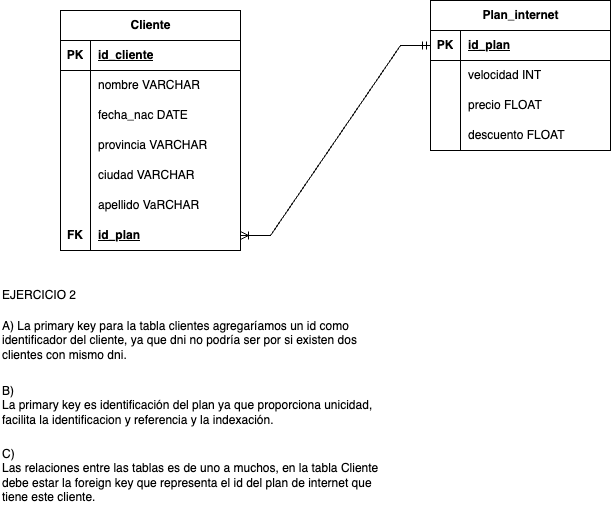

The diagram above was exported from draw.io. Its source (the exported page's mxGraphModel, read from the mxfile embedded in the PNG):
<mxGraphModel dx="1286" dy="766" grid="1" gridSize="10" guides="1" tooltips="1" connect="1" arrows="1" fold="1" page="1" pageScale="1" pageWidth="827" pageHeight="1169" math="0" shadow="0">
  <root>
    <mxCell id="0" />
    <mxCell id="1" parent="0" />
    <mxCell id="UiShTWgkJEma3hMVlYpn-1" value="Cliente" style="shape=table;startSize=30;container=1;collapsible=1;childLayout=tableLayout;fixedRows=1;rowLines=0;fontStyle=1;align=center;resizeLast=1;html=1;" vertex="1" parent="1">
      <mxGeometry x="100" y="90" width="180" height="240" as="geometry" />
    </mxCell>
    <mxCell id="UiShTWgkJEma3hMVlYpn-2" value="" style="shape=tableRow;horizontal=0;startSize=0;swimlaneHead=0;swimlaneBody=0;fillColor=none;collapsible=0;dropTarget=0;points=[[0,0.5],[1,0.5]];portConstraint=eastwest;top=0;left=0;right=0;bottom=1;" vertex="1" parent="UiShTWgkJEma3hMVlYpn-1">
      <mxGeometry y="30" width="180" height="30" as="geometry" />
    </mxCell>
    <mxCell id="UiShTWgkJEma3hMVlYpn-3" value="PK" style="shape=partialRectangle;connectable=0;fillColor=none;top=0;left=0;bottom=0;right=0;fontStyle=1;overflow=hidden;whiteSpace=wrap;html=1;" vertex="1" parent="UiShTWgkJEma3hMVlYpn-2">
      <mxGeometry width="30" height="30" as="geometry">
        <mxRectangle width="30" height="30" as="alternateBounds" />
      </mxGeometry>
    </mxCell>
    <mxCell id="UiShTWgkJEma3hMVlYpn-4" value="id_cliente" style="shape=partialRectangle;connectable=0;fillColor=none;top=0;left=0;bottom=0;right=0;align=left;spacingLeft=6;fontStyle=5;overflow=hidden;whiteSpace=wrap;html=1;" vertex="1" parent="UiShTWgkJEma3hMVlYpn-2">
      <mxGeometry x="30" width="150" height="30" as="geometry">
        <mxRectangle width="150" height="30" as="alternateBounds" />
      </mxGeometry>
    </mxCell>
    <mxCell id="UiShTWgkJEma3hMVlYpn-8" value="" style="shape=tableRow;horizontal=0;startSize=0;swimlaneHead=0;swimlaneBody=0;fillColor=none;collapsible=0;dropTarget=0;points=[[0,0.5],[1,0.5]];portConstraint=eastwest;top=0;left=0;right=0;bottom=0;" vertex="1" parent="UiShTWgkJEma3hMVlYpn-1">
      <mxGeometry y="60" width="180" height="30" as="geometry" />
    </mxCell>
    <mxCell id="UiShTWgkJEma3hMVlYpn-9" value="" style="shape=partialRectangle;connectable=0;fillColor=none;top=0;left=0;bottom=0;right=0;editable=1;overflow=hidden;whiteSpace=wrap;html=1;" vertex="1" parent="UiShTWgkJEma3hMVlYpn-8">
      <mxGeometry width="30" height="30" as="geometry">
        <mxRectangle width="30" height="30" as="alternateBounds" />
      </mxGeometry>
    </mxCell>
    <mxCell id="UiShTWgkJEma3hMVlYpn-10" value="nombre VARCHAR" style="shape=partialRectangle;connectable=0;fillColor=none;top=0;left=0;bottom=0;right=0;align=left;spacingLeft=6;overflow=hidden;whiteSpace=wrap;html=1;" vertex="1" parent="UiShTWgkJEma3hMVlYpn-8">
      <mxGeometry x="30" width="150" height="30" as="geometry">
        <mxRectangle width="150" height="30" as="alternateBounds" />
      </mxGeometry>
    </mxCell>
    <mxCell id="UiShTWgkJEma3hMVlYpn-27" value="" style="shape=tableRow;horizontal=0;startSize=0;swimlaneHead=0;swimlaneBody=0;fillColor=none;collapsible=0;dropTarget=0;points=[[0,0.5],[1,0.5]];portConstraint=eastwest;top=0;left=0;right=0;bottom=0;" vertex="1" parent="UiShTWgkJEma3hMVlYpn-1">
      <mxGeometry y="90" width="180" height="30" as="geometry" />
    </mxCell>
    <mxCell id="UiShTWgkJEma3hMVlYpn-28" value="" style="shape=partialRectangle;connectable=0;fillColor=none;top=0;left=0;bottom=0;right=0;editable=1;overflow=hidden;whiteSpace=wrap;html=1;" vertex="1" parent="UiShTWgkJEma3hMVlYpn-27">
      <mxGeometry width="30" height="30" as="geometry">
        <mxRectangle width="30" height="30" as="alternateBounds" />
      </mxGeometry>
    </mxCell>
    <mxCell id="UiShTWgkJEma3hMVlYpn-29" value="fecha_nac DATE" style="shape=partialRectangle;connectable=0;fillColor=none;top=0;left=0;bottom=0;right=0;align=left;spacingLeft=6;overflow=hidden;whiteSpace=wrap;html=1;" vertex="1" parent="UiShTWgkJEma3hMVlYpn-27">
      <mxGeometry x="30" width="150" height="30" as="geometry">
        <mxRectangle width="150" height="30" as="alternateBounds" />
      </mxGeometry>
    </mxCell>
    <mxCell id="UiShTWgkJEma3hMVlYpn-31" value="" style="shape=tableRow;horizontal=0;startSize=0;swimlaneHead=0;swimlaneBody=0;fillColor=none;collapsible=0;dropTarget=0;points=[[0,0.5],[1,0.5]];portConstraint=eastwest;top=0;left=0;right=0;bottom=0;" vertex="1" parent="UiShTWgkJEma3hMVlYpn-1">
      <mxGeometry y="120" width="180" height="30" as="geometry" />
    </mxCell>
    <mxCell id="UiShTWgkJEma3hMVlYpn-32" value="" style="shape=partialRectangle;connectable=0;fillColor=none;top=0;left=0;bottom=0;right=0;editable=1;overflow=hidden;whiteSpace=wrap;html=1;" vertex="1" parent="UiShTWgkJEma3hMVlYpn-31">
      <mxGeometry width="30" height="30" as="geometry">
        <mxRectangle width="30" height="30" as="alternateBounds" />
      </mxGeometry>
    </mxCell>
    <mxCell id="UiShTWgkJEma3hMVlYpn-33" value="provincia VARCHAR" style="shape=partialRectangle;connectable=0;fillColor=none;top=0;left=0;bottom=0;right=0;align=left;spacingLeft=6;overflow=hidden;whiteSpace=wrap;html=1;" vertex="1" parent="UiShTWgkJEma3hMVlYpn-31">
      <mxGeometry x="30" width="150" height="30" as="geometry">
        <mxRectangle width="150" height="30" as="alternateBounds" />
      </mxGeometry>
    </mxCell>
    <mxCell id="UiShTWgkJEma3hMVlYpn-34" value="" style="shape=tableRow;horizontal=0;startSize=0;swimlaneHead=0;swimlaneBody=0;fillColor=none;collapsible=0;dropTarget=0;points=[[0,0.5],[1,0.5]];portConstraint=eastwest;top=0;left=0;right=0;bottom=0;" vertex="1" parent="UiShTWgkJEma3hMVlYpn-1">
      <mxGeometry y="150" width="180" height="30" as="geometry" />
    </mxCell>
    <mxCell id="UiShTWgkJEma3hMVlYpn-35" value="" style="shape=partialRectangle;connectable=0;fillColor=none;top=0;left=0;bottom=0;right=0;editable=1;overflow=hidden;whiteSpace=wrap;html=1;" vertex="1" parent="UiShTWgkJEma3hMVlYpn-34">
      <mxGeometry width="30" height="30" as="geometry">
        <mxRectangle width="30" height="30" as="alternateBounds" />
      </mxGeometry>
    </mxCell>
    <mxCell id="UiShTWgkJEma3hMVlYpn-36" value="ciudad VARCHAR" style="shape=partialRectangle;connectable=0;fillColor=none;top=0;left=0;bottom=0;right=0;align=left;spacingLeft=6;overflow=hidden;whiteSpace=wrap;html=1;" vertex="1" parent="UiShTWgkJEma3hMVlYpn-34">
      <mxGeometry x="30" width="150" height="30" as="geometry">
        <mxRectangle width="150" height="30" as="alternateBounds" />
      </mxGeometry>
    </mxCell>
    <mxCell id="UiShTWgkJEma3hMVlYpn-11" value="" style="shape=tableRow;horizontal=0;startSize=0;swimlaneHead=0;swimlaneBody=0;fillColor=none;collapsible=0;dropTarget=0;points=[[0,0.5],[1,0.5]];portConstraint=eastwest;top=0;left=0;right=0;bottom=0;" vertex="1" parent="UiShTWgkJEma3hMVlYpn-1">
      <mxGeometry y="180" width="180" height="30" as="geometry" />
    </mxCell>
    <mxCell id="UiShTWgkJEma3hMVlYpn-12" value="" style="shape=partialRectangle;connectable=0;fillColor=none;top=0;left=0;bottom=0;right=0;editable=1;overflow=hidden;whiteSpace=wrap;html=1;" vertex="1" parent="UiShTWgkJEma3hMVlYpn-11">
      <mxGeometry width="30" height="30" as="geometry">
        <mxRectangle width="30" height="30" as="alternateBounds" />
      </mxGeometry>
    </mxCell>
    <mxCell id="UiShTWgkJEma3hMVlYpn-13" value="apellido VaRCHAR" style="shape=partialRectangle;connectable=0;fillColor=none;top=0;left=0;bottom=0;right=0;align=left;spacingLeft=6;overflow=hidden;whiteSpace=wrap;html=1;" vertex="1" parent="UiShTWgkJEma3hMVlYpn-11">
      <mxGeometry x="30" width="150" height="30" as="geometry">
        <mxRectangle width="150" height="30" as="alternateBounds" />
      </mxGeometry>
    </mxCell>
    <mxCell id="UiShTWgkJEma3hMVlYpn-37" value="" style="shape=tableRow;horizontal=0;startSize=0;swimlaneHead=0;swimlaneBody=0;fillColor=none;collapsible=0;dropTarget=0;points=[[0,0.5],[1,0.5]];portConstraint=eastwest;top=0;left=0;right=0;bottom=1;" vertex="1" parent="UiShTWgkJEma3hMVlYpn-1">
      <mxGeometry y="210" width="180" height="30" as="geometry" />
    </mxCell>
    <mxCell id="UiShTWgkJEma3hMVlYpn-38" value="FK" style="shape=partialRectangle;connectable=0;fillColor=none;top=0;left=0;bottom=0;right=0;fontStyle=1;overflow=hidden;whiteSpace=wrap;html=1;labelBorderColor=none;" vertex="1" parent="UiShTWgkJEma3hMVlYpn-37">
      <mxGeometry width="30" height="30" as="geometry">
        <mxRectangle width="30" height="30" as="alternateBounds" />
      </mxGeometry>
    </mxCell>
    <mxCell id="UiShTWgkJEma3hMVlYpn-39" value="id_plan" style="shape=partialRectangle;connectable=0;fillColor=none;top=0;left=0;bottom=0;right=0;align=left;spacingLeft=6;fontStyle=5;overflow=hidden;whiteSpace=wrap;html=1;labelBorderColor=none;" vertex="1" parent="UiShTWgkJEma3hMVlYpn-37">
      <mxGeometry x="30" width="150" height="30" as="geometry">
        <mxRectangle width="150" height="30" as="alternateBounds" />
      </mxGeometry>
    </mxCell>
    <mxCell id="UiShTWgkJEma3hMVlYpn-14" value="Plan_internet" style="shape=table;startSize=30;container=1;collapsible=1;childLayout=tableLayout;fixedRows=1;rowLines=0;fontStyle=1;align=center;resizeLast=1;html=1;" vertex="1" parent="1">
      <mxGeometry x="470" y="80" width="180" height="150" as="geometry" />
    </mxCell>
    <mxCell id="UiShTWgkJEma3hMVlYpn-15" value="" style="shape=tableRow;horizontal=0;startSize=0;swimlaneHead=0;swimlaneBody=0;fillColor=none;collapsible=0;dropTarget=0;points=[[0,0.5],[1,0.5]];portConstraint=eastwest;top=0;left=0;right=0;bottom=1;" vertex="1" parent="UiShTWgkJEma3hMVlYpn-14">
      <mxGeometry y="30" width="180" height="30" as="geometry" />
    </mxCell>
    <mxCell id="UiShTWgkJEma3hMVlYpn-16" value="PK" style="shape=partialRectangle;connectable=0;fillColor=none;top=0;left=0;bottom=0;right=0;fontStyle=1;overflow=hidden;whiteSpace=wrap;html=1;" vertex="1" parent="UiShTWgkJEma3hMVlYpn-15">
      <mxGeometry width="30" height="30" as="geometry">
        <mxRectangle width="30" height="30" as="alternateBounds" />
      </mxGeometry>
    </mxCell>
    <mxCell id="UiShTWgkJEma3hMVlYpn-17" value="id_plan" style="shape=partialRectangle;connectable=0;fillColor=none;top=0;left=0;bottom=0;right=0;align=left;spacingLeft=6;fontStyle=5;overflow=hidden;whiteSpace=wrap;html=1;" vertex="1" parent="UiShTWgkJEma3hMVlYpn-15">
      <mxGeometry x="30" width="150" height="30" as="geometry">
        <mxRectangle width="150" height="30" as="alternateBounds" />
      </mxGeometry>
    </mxCell>
    <mxCell id="UiShTWgkJEma3hMVlYpn-18" value="" style="shape=tableRow;horizontal=0;startSize=0;swimlaneHead=0;swimlaneBody=0;fillColor=none;collapsible=0;dropTarget=0;points=[[0,0.5],[1,0.5]];portConstraint=eastwest;top=0;left=0;right=0;bottom=0;" vertex="1" parent="UiShTWgkJEma3hMVlYpn-14">
      <mxGeometry y="60" width="180" height="30" as="geometry" />
    </mxCell>
    <mxCell id="UiShTWgkJEma3hMVlYpn-19" value="" style="shape=partialRectangle;connectable=0;fillColor=none;top=0;left=0;bottom=0;right=0;editable=1;overflow=hidden;whiteSpace=wrap;html=1;" vertex="1" parent="UiShTWgkJEma3hMVlYpn-18">
      <mxGeometry width="30" height="30" as="geometry">
        <mxRectangle width="30" height="30" as="alternateBounds" />
      </mxGeometry>
    </mxCell>
    <mxCell id="UiShTWgkJEma3hMVlYpn-20" value="velocidad INT" style="shape=partialRectangle;connectable=0;fillColor=none;top=0;left=0;bottom=0;right=0;align=left;spacingLeft=6;overflow=hidden;whiteSpace=wrap;html=1;" vertex="1" parent="UiShTWgkJEma3hMVlYpn-18">
      <mxGeometry x="30" width="150" height="30" as="geometry">
        <mxRectangle width="150" height="30" as="alternateBounds" />
      </mxGeometry>
    </mxCell>
    <mxCell id="UiShTWgkJEma3hMVlYpn-21" value="" style="shape=tableRow;horizontal=0;startSize=0;swimlaneHead=0;swimlaneBody=0;fillColor=none;collapsible=0;dropTarget=0;points=[[0,0.5],[1,0.5]];portConstraint=eastwest;top=0;left=0;right=0;bottom=0;" vertex="1" parent="UiShTWgkJEma3hMVlYpn-14">
      <mxGeometry y="90" width="180" height="30" as="geometry" />
    </mxCell>
    <mxCell id="UiShTWgkJEma3hMVlYpn-22" value="" style="shape=partialRectangle;connectable=0;fillColor=none;top=0;left=0;bottom=0;right=0;editable=1;overflow=hidden;whiteSpace=wrap;html=1;" vertex="1" parent="UiShTWgkJEma3hMVlYpn-21">
      <mxGeometry width="30" height="30" as="geometry">
        <mxRectangle width="30" height="30" as="alternateBounds" />
      </mxGeometry>
    </mxCell>
    <mxCell id="UiShTWgkJEma3hMVlYpn-23" value="precio FLOAT" style="shape=partialRectangle;connectable=0;fillColor=none;top=0;left=0;bottom=0;right=0;align=left;spacingLeft=6;overflow=hidden;whiteSpace=wrap;html=1;" vertex="1" parent="UiShTWgkJEma3hMVlYpn-21">
      <mxGeometry x="30" width="150" height="30" as="geometry">
        <mxRectangle width="150" height="30" as="alternateBounds" />
      </mxGeometry>
    </mxCell>
    <mxCell id="UiShTWgkJEma3hMVlYpn-24" value="" style="shape=tableRow;horizontal=0;startSize=0;swimlaneHead=0;swimlaneBody=0;fillColor=none;collapsible=0;dropTarget=0;points=[[0,0.5],[1,0.5]];portConstraint=eastwest;top=0;left=0;right=0;bottom=0;" vertex="1" parent="UiShTWgkJEma3hMVlYpn-14">
      <mxGeometry y="120" width="180" height="30" as="geometry" />
    </mxCell>
    <mxCell id="UiShTWgkJEma3hMVlYpn-25" value="" style="shape=partialRectangle;connectable=0;fillColor=none;top=0;left=0;bottom=0;right=0;editable=1;overflow=hidden;whiteSpace=wrap;html=1;" vertex="1" parent="UiShTWgkJEma3hMVlYpn-24">
      <mxGeometry width="30" height="30" as="geometry">
        <mxRectangle width="30" height="30" as="alternateBounds" />
      </mxGeometry>
    </mxCell>
    <mxCell id="UiShTWgkJEma3hMVlYpn-26" value="descuento FLOAT" style="shape=partialRectangle;connectable=0;fillColor=none;top=0;left=0;bottom=0;right=0;align=left;spacingLeft=6;overflow=hidden;whiteSpace=wrap;html=1;" vertex="1" parent="UiShTWgkJEma3hMVlYpn-24">
      <mxGeometry x="30" width="150" height="30" as="geometry">
        <mxRectangle width="150" height="30" as="alternateBounds" />
      </mxGeometry>
    </mxCell>
    <mxCell id="0ZhxVrN6hSZn_c34BBjh-1" value="" style="edgeStyle=entityRelationEdgeStyle;fontSize=12;html=1;endArrow=ERoneToMany;startArrow=ERmandOne;rounded=0;exitX=0;exitY=0.5;exitDx=0;exitDy=0;endFill=0;entryX=1;entryY=0.5;entryDx=0;entryDy=0;" edge="1" parent="1" source="UiShTWgkJEma3hMVlYpn-15" target="UiShTWgkJEma3hMVlYpn-37">
      <mxGeometry width="100" height="100" relative="1" as="geometry">
        <mxPoint x="360" y="310" as="sourcePoint" />
        <mxPoint x="380" y="270" as="targetPoint" />
        <Array as="points">
          <mxPoint x="480" y="170" />
          <mxPoint x="470" y="170" />
        </Array>
      </mxGeometry>
    </mxCell>
    <mxCell id="UiShTWgkJEma3hMVlYpn-45" value="" style="group" vertex="1" connectable="0" parent="1">
      <mxGeometry x="40" y="360" width="380" height="230" as="geometry" />
    </mxCell>
    <mxCell id="AKaP7T-I3txaFRa93V7a-1" value="A)&amp;nbsp;La primary key para la tabla clientes agregaríamos un id como identificador del cliente, ya que dni no podría ser por si existen dos clientes con mismo dni." style="text;html=1;strokeColor=none;fillColor=none;align=left;verticalAlign=middle;whiteSpace=wrap;rounded=0;" vertex="1" parent="UiShTWgkJEma3hMVlYpn-45">
      <mxGeometry y="30" width="360" height="60" as="geometry" />
    </mxCell>
    <mxCell id="AKaP7T-I3txaFRa93V7a-2" value="EJERCICIO 2" style="text;html=1;strokeColor=none;fillColor=none;align=left;verticalAlign=middle;whiteSpace=wrap;rounded=0;" vertex="1" parent="UiShTWgkJEma3hMVlYpn-45">
      <mxGeometry width="160" height="30" as="geometry" />
    </mxCell>
    <mxCell id="AKaP7T-I3txaFRa93V7a-3" value="B) &lt;br&gt;La primary key es identificación del plan ya que proporciona unicidad, facilita la identificacion y referencia y la indexación." style="text;html=1;strokeColor=none;fillColor=none;align=left;verticalAlign=middle;whiteSpace=wrap;rounded=0;" vertex="1" parent="UiShTWgkJEma3hMVlYpn-45">
      <mxGeometry y="90" width="380" height="70" as="geometry" />
    </mxCell>
    <mxCell id="UiShTWgkJEma3hMVlYpn-44" value="C) &lt;br&gt;Las relaciones entre las tablas es de uno a muchos, en la tabla Cliente debe estar la foreign key que representa el id del plan de internet que tiene este cliente." style="text;html=1;strokeColor=none;fillColor=none;align=left;verticalAlign=middle;whiteSpace=wrap;rounded=0;" vertex="1" parent="UiShTWgkJEma3hMVlYpn-45">
      <mxGeometry y="160" width="380" height="70" as="geometry" />
    </mxCell>
  </root>
</mxGraphModel>